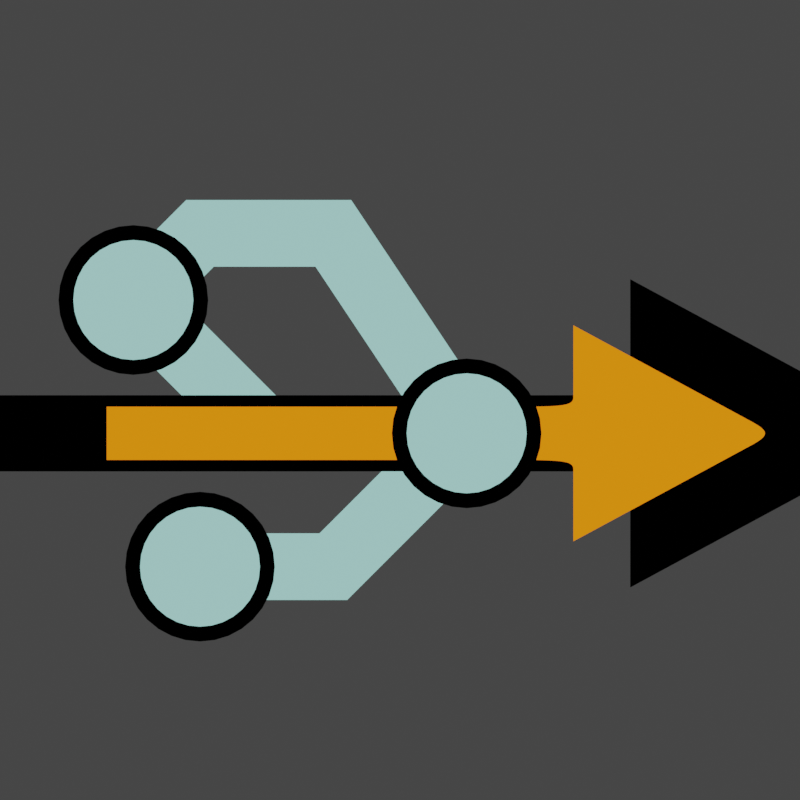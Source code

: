# Source: logo.blend  (saved by Blender 3.3.6; exported with 4.5.12 LTS)
import bpy
from mathutils import Matrix  # noqa: F401  (used for matrix-valued properties, if any)

bpy.ops.wm.read_factory_settings(use_empty=True)
scene = bpy.context.scene
scene.name = 'Scene'

# ---- collections
col_collection = bpy.data.collections.new('Collection'); scene.collection.children.link(col_collection)
col_outline_001 = bpy.data.collections.new('Outline.001'); scene.collection.children.link(col_outline_001)

# ---- materials (node trees are filled in below, after node groups)
mat_allcolor = bpy.data.materials.new('AllColor')
mat_material_001 = bpy.data.materials.new('Material.001')
mat_white = bpy.data.materials.new('White')

# ---- material node trees
mat_allcolor.use_nodes = True; mat_allcolor.node_tree.nodes.clear()
_N = mat_allcolor.node_tree.nodes; _L = mat_allcolor.node_tree.links
n0 = _N.new('ShaderNodeOutputMaterial'); n0.name = 'Material Output'; n0.location = (300, 300)
n1 = _N.new('ShaderNodeEmission'); n1.name = 'Emission'; n1.location = (27, 281)
n1.inputs[0].default_value = (1.0, 0.2462, 0.005605, 1.0)
_L.new(n1.outputs[0], n0.inputs[0])
n0.is_active_output = True
mat_material_001.use_nodes = True; mat_material_001.node_tree.nodes.clear()
_N = mat_material_001.node_tree.nodes; _L = mat_material_001.node_tree.links
n0 = _N.new('ShaderNodeOutputMaterial'); n0.name = 'Material Output'; n0.location = (300, 300)
n1 = _N.new('ShaderNodeEmission'); n1.name = 'Emission'; n1.location = (10, 300)
n1.inputs[0].default_value = (0.3372, 0.6939, 0.6445, 1.0)
_L.new(n1.outputs[0], n0.inputs[0])
n0.is_active_output = True
mat_white.use_nodes = True; mat_white.node_tree.nodes.clear()
_N = mat_white.node_tree.nodes; _L = mat_white.node_tree.links
n0 = _N.new('ShaderNodeOutputMaterial'); n0.name = 'Material Output'; n0.location = (300, 300)
n1 = _N.new('ShaderNodeEmission'); n1.name = 'Emission'; n1.location = (10, 300)
_L.new(n1.outputs[0], n0.inputs[0])
n0.is_active_output = True

# ---- world
world_world = bpy.data.worlds.new('World'); scene.world = world_world
world_world.use_nodes = True; world_world.node_tree.nodes.clear()
_N = world_world.node_tree.nodes; _L = world_world.node_tree.links
n0 = _N.new('ShaderNodeOutputWorld'); n0.name = 'World Output'; n0.location = (300, 300)
n1 = _N.new('ShaderNodeBackground'); n1.name = 'Background'; n1.location = (10, 300)
n1.inputs[0].default_value = (0.05088, 0.05088, 0.05088, 1.0)
_L.new(n1.outputs[0], n0.inputs[0])
n0.is_active_output = True
world_world.color = (0.05088, 0.05088, 0.05088)
world_world.use_sun_shadow = False
world_world.sun_shadow_jitter_overblur = 0.0

# ---- cameras
cam_camera = bpy.data.cameras.new('Camera')
cam_camera.type = 'ORTHO'
cam_camera.clip_end = 100.0
cam_camera.ortho_scale = 12.0

# ---- meshes
me_plane_002 = bpy.data.meshes.new('Plane.002')
me_plane_002.from_pydata([(-5.0, -0.4, 0.0), (-5.0, 0.4, 0.0), (2.0, 1.62, 0.0), (5.0, 0.0, 0.0), (2.0, -1.62, 0.0), (2.0, -0.4, 0.0), (2.0, 0.4, 0.0)], [], [(2, 6, 3), (5, 3, 6), (4, 3, 5), (0, 5, 6, 1)])
_k = {(0, 1): 1.0, (2, 3): 1.0, (3, 4): 1.0, (5, 6): 0.84314, (0, 5): 1.0, (1, 6): 1.0, (3, 5): 0.92549, (3, 6): 0.92549, (4, 5): 1.0, (2, 6): 1.0}
me_plane_002.attributes.new('crease_edge', 'FLOAT', 'EDGE').data.foreach_set('value', [_k.get((min(e.vertices), max(e.vertices)), 0.0) for e in me_plane_002.edges])
_uv = me_plane_002.uv_layers.new(name='UVMap')
_uv.uv.foreach_set('vector', [0.0, 0.0, 0.0, 0.0, 0.0, 0.0, 0.0, 0.0, 0.0, 0.0, 0.0, 0.0, 0.0, 0.0, 0.0, 0.0, 0.0, 0.0, 0.0, 0.0, 0.9493, 0.0, 0.9493, 1.0, 0.0, 1.0])
me_plane_002.materials.append(mat_allcolor)
me_plane_002.update()
me_circle = bpy.data.meshes.new('Circle')
me_circle.from_pydata([(-2.543e-08, 0.9, -1.0), (-0.1756, 0.8827, -1.0), (-0.3444, 0.8315, -1.0), (-0.5, 0.7483, -1.0), (-0.6364, 0.6364, -1.0), (-0.7483, 0.5, -1.0), (-0.8315, 0.3444, -1.0), (-0.8827, 0.1756, -1.0), (-0.9, 3.129e-08, -1.0), (-0.8827, -0.1756, -1.0), (-0.8315, -0.3444, -1.0), (-0.7483, -0.5, -1.0), (-0.6364, -0.6364, -1.0), (-0.5, -0.7483, -1.0), (-0.3444, -0.8315, -1.0), (-0.1756, -0.8827, -1.0), (-2.543e-08, -0.9, -1.0), (0.1756, -0.8827, -1.0), (0.3444, -0.8315, -1.0), (0.5, -0.7483, -1.0), (0.6364, -0.6364, -1.0), (0.7483, -0.5, -1.0), (0.8315, -0.3444, -1.0), (0.8827, -0.1756, -1.0), (0.9, 3.129e-08, -1.0), (0.8827, 0.1756, -1.0), (0.8315, 0.3444, -1.0), (0.7483, 0.5, -1.0), (0.6364, 0.6364, -1.0), (0.5, 0.7483, -1.0), (0.3444, 0.8315, -1.0), (0.1756, 0.8827, -1.0), (-2.543e-08, 0.9, 2.0), (-0.1756, 0.8827, 2.0), (-0.3444, 0.8315, 2.0), (-0.5, 0.7483, 2.0), (-0.6364, 0.6364, 2.0), (-0.7483, 0.5, 2.0), (-0.8315, 0.3444, 2.0), (-0.8827, 0.1756, 2.0), (-0.9, 3.129e-08, 2.0), (-0.8827, -0.1756, 2.0), (-0.8315, -0.3444, 2.0), (-0.7483, -0.5, 2.0), (-0.6364, -0.6364, 2.0), (-0.5, -0.7483, 2.0), (-0.3444, -0.8315, 2.0), (-0.1756, -0.8827, 2.0), (-2.543e-08, -0.9, 2.0), (0.1756, -0.8827, 2.0), (0.3444, -0.8315, 2.0), (0.5, -0.7483, 2.0), (0.6364, -0.6364, 2.0), (0.7483, -0.5, 2.0), (0.8315, -0.3444, 2.0), (0.8827, -0.1756, 2.0), (0.9, 3.129e-08, 2.0), (0.8827, 0.1756, 2.0), (0.8315, 0.3444, 2.0), (0.7483, 0.5, 2.0), (0.6364, 0.6364, 2.0), (0.5, 0.7483, 2.0), (0.3444, 0.8315, 2.0), (0.1756, 0.8827, 2.0)], [], [(29, 28, 60, 61), (16, 15, 47, 48), (3, 2, 34, 35), (30, 29, 61, 62), (17, 16, 48, 49), (4, 3, 35, 36), (31, 30, 62, 63), (18, 17, 49, 50), (5, 4, 36, 37), (0, 31, 63, 32), (19, 18, 50, 51), (6, 5, 37, 38), (20, 19, 51, 52), (7, 6, 38, 39), (21, 20, 52, 53), (8, 7, 39, 40), (22, 21, 53, 54), (9, 8, 40, 41), (23, 22, 54, 55), (10, 9, 41, 42), (24, 23, 55, 56), (11, 10, 42, 43), (25, 24, 56, 57), (12, 11, 43, 44), (26, 25, 57, 58), (13, 12, 44, 45), (27, 26, 58, 59), (14, 13, 45, 46), (1, 0, 32, 33), (28, 27, 59, 60), (15, 14, 46, 47), (2, 1, 33, 34), (33, 32, 63, 62, 61, 60, 59, 58, 57, 56, 55, 54, 53, 52, 51, 50, 49, 48, 47, 46, 45, 44, 43, 42, 41, 40, 39, 38, 37, 36, 35, 34)])
_uv = me_circle.uv_layers.new(name='UVMap')
_uv.uv.foreach_set('vector', [0.0, 0.0, 0.0, 0.0, 0.0, 0.0, 0.0, 0.0, 0.0, 0.0, 0.0, 0.0, 0.0, 0.0, 0.0, 0.0, 0.0, 0.0, 0.0, 0.0, 0.0, 0.0, 0.0, 0.0, 0.0, 0.0, 0.0, 0.0, 0.0, 0.0, 0.0, 0.0, 0.0, 0.0, 0.0, 0.0, 0.0, 0.0, 0.0, 0.0, 0.0, 0.0, 0.0, 0.0, 0.0, 0.0, 0.0, 0.0, 0.0, 0.0, 0.0, 0.0, 0.0, 0.0, 0.0, 0.0, 0.0, 0.0, 0.0, 0.0, 0.0, 0.0, 0.0, 0.0, 0.0, 0.0, 0.0, 0.0, 0.0, 0.0, 0.0, 0.0, 0.0, 0.0, 0.0, 0.0, 0.0, 0.0, 0.0, 0.0, 0.0, 0.0, 0.0, 0.0, 0.0, 0.0, 0.0, 0.0, 0.0, 0.0, 0.0, 0.0, 0.0, 0.0, 0.0, 0.0, 0.0, 0.0, 0.0, 0.0, 0.0, 0.0, 0.0, 0.0, 0.0, 0.0, 0.0, 0.0, 0.0, 0.0, 0.0, 0.0, 0.0, 0.0, 0.0, 0.0, 0.0, 0.0, 0.0, 0.0, 0.0, 0.0, 0.0, 0.0, 0.0, 0.0, 0.0, 0.0, 0.0, 0.0, 0.0, 0.0, 0.0, 0.0, 0.0, 0.0, 0.0, 0.0, 0.0, 0.0, 0.0, 0.0, 0.0, 0.0, 0.0, 0.0, 0.0, 0.0, 0.0, 0.0, 0.0, 0.0, 0.0, 0.0, 0.0, 0.0, 0.0, 0.0, 0.0, 0.0, 0.0, 0.0, 0.0, 0.0, 0.0, 0.0, 0.0, 0.0, 0.0, 0.0, 0.0, 0.0, 0.0, 0.0, 0.0, 0.0, 0.0, 0.0, 0.0, 0.0, 0.0, 0.0, 0.0, 0.0, 0.0, 0.0, 0.0, 0.0, 0.0, 0.0, 0.0, 0.0, 0.0, 0.0, 0.0, 0.0, 0.0, 0.0, 0.0, 0.0, 0.0, 0.0, 0.0, 0.0, 0.0, 0.0, 0.0, 0.0, 0.0, 0.0, 0.0, 0.0, 0.0, 0.0, 0.0, 0.0, 0.0, 0.0, 0.0, 0.0, 0.0, 0.0, 0.0, 0.0, 0.0, 0.0, 0.0, 0.0, 0.0, 0.0, 0.0, 0.0, 0.0, 0.0, 0.0, 0.0, 0.0, 0.0, 0.0, 0.0, 0.0, 0.0, 0.0, 0.0, 0.0, 0.0, 0.0, 0.0, 0.0, 0.0, 0.0, 0.0, 0.0, 0.0, 0.0, 0.0, 0.0, 0.0, 0.0, 0.0, 0.0, 0.0, 0.0, 0.0, 0.0, 0.0, 0.0, 0.0, 0.0, 0.0, 0.0, 0.0, 0.0, 0.0, 0.0, 0.0, 0.0, 0.0, 0.0, 0.0, 0.0, 0.0, 0.0, 0.0, 0.0, 0.0, 0.0, 0.0, 0.0, 0.0, 0.0, 0.0, 0.0, 0.0, 0.0, 0.0, 0.0, 0.0, 0.0, 0.0, 0.0, 0.0, 0.0, 0.0, 0.0, 0.0, 0.0, 0.0, 0.0, 0.0, 0.0, 0.0, 0.0, 0.0, 0.0, 0.0, 0.0, 0.0, 0.0, 0.0])
me_circle.materials.append(mat_material_001)
me_circle.update()
me_circle_003 = bpy.data.meshes.new('Circle.003')
me_circle_003.from_pydata([(-2.543e-08, 0.9, 2.5), (-0.1756, 0.8827, 2.5), (-0.3444, 0.8315, 2.5), (-0.5, 0.7483, 2.5), (-0.6364, 0.6364, 2.5), (-0.7483, 0.5, 2.5), (-0.8315, 0.3444, 2.5), (-0.8827, 0.1756, 2.5), (-0.9, 3.129e-08, 2.5), (-0.8827, -0.1756, 2.5), (-0.8315, -0.3444, 2.5), (-0.7483, -0.5, 2.5), (-0.6364, -0.6364, 2.5), (-0.5, -0.7483, 2.5), (-0.3444, -0.8315, 2.5), (-0.1756, -0.8827, 2.5), (-2.543e-08, -0.9, 2.5), (0.1756, -0.8827, 2.5), (0.3444, -0.8315, 2.5), (0.5, -0.7483, 2.5), (0.6364, -0.6364, 2.5), (0.7483, -0.5, 2.5), (0.8315, -0.3444, 2.5), (0.8827, -0.1756, 2.5), (0.9, 3.129e-08, 2.5), (0.8827, 0.1756, 2.5), (0.8315, 0.3444, 2.5), (0.7483, 0.5, 2.5), (0.6364, 0.6364, 2.5), (0.5, 0.7483, 2.5), (0.3444, 0.8315, 2.5), (0.1756, 0.8827, 2.5), (-0.2189, 1.1, 2.5), (-3.169e-08, 1.122, 2.5), (-0.4293, 1.036, 2.5), (-0.6233, 0.9328, 2.5), (-0.7933, 0.7933, 2.5), (-0.9328, 0.6233, 2.5), (-1.036, 0.4293, 2.5), (-1.1, 0.2189, 2.5), (-1.122, 3.901e-08, 2.5), (-1.1, -0.2189, 2.5), (-1.036, -0.4293, 2.5), (-0.9328, -0.6233, 2.5), (-0.7933, -0.7933, 2.5), (-0.6233, -0.9328, 2.5), (-0.4293, -1.036, 2.5), (-0.2189, -1.1, 2.5), (-3.169e-08, -1.122, 2.5), (0.2189, -1.1, 2.5), (0.4293, -1.036, 2.5), (0.6233, -0.9328, 2.5), (0.7933, -0.7933, 2.5), (0.9328, -0.6233, 2.5), (1.036, -0.4293, 2.5), (1.1, -0.2189, 2.5), (1.122, 3.901e-08, 2.5), (1.1, 0.2189, 2.5), (1.036, 0.4293, 2.5), (0.9328, 0.6233, 2.5), (0.7933, 0.7933, 2.5), (0.6233, 0.9328, 2.5), (0.4293, 1.036, 2.5), (0.2189, 1.1, 2.5)], [], [(18, 17, 49, 50), (5, 4, 36, 37), (0, 31, 63, 33), (19, 18, 50, 51), (6, 5, 37, 38), (20, 19, 51, 52), (7, 6, 38, 39), (21, 20, 52, 53), (8, 7, 39, 40), (22, 21, 53, 54), (9, 8, 40, 41), (23, 22, 54, 55), (10, 9, 41, 42), (24, 23, 55, 56), (11, 10, 42, 43), (25, 24, 56, 57), (12, 11, 43, 44), (26, 25, 57, 58), (13, 12, 44, 45), (27, 26, 58, 59), (14, 13, 45, 46), (1, 0, 33, 32), (28, 27, 59, 60), (15, 14, 46, 47), (2, 1, 32, 34), (29, 28, 60, 61), (16, 15, 47, 48), (3, 2, 34, 35), (30, 29, 61, 62), (17, 16, 48, 49), (4, 3, 35, 36), (31, 30, 62, 63)])
_uv = me_circle_003.uv_layers.new(name='UVMap')
_uv.uv.foreach_set('vector', [0.0, 0.0, 0.0, 0.0, 0.0, 0.0, 0.0, 0.0, 0.0, 0.0, 0.0, 0.0, 0.0, 0.0, 0.0, 0.0, 0.0, 0.0, 0.0, 0.0, 0.0, 0.0, 0.0, 0.0, 0.0, 0.0, 0.0, 0.0, 0.0, 0.0, 0.0, 0.0, 0.0, 0.0, 0.0, 0.0, 0.0, 0.0, 0.0, 0.0, 0.0, 0.0, 0.0, 0.0, 0.0, 0.0, 0.0, 0.0, 0.0, 0.0, 0.0, 0.0, 0.0, 0.0, 0.0, 0.0, 0.0, 0.0, 0.0, 0.0, 0.0, 0.0, 0.0, 0.0, 0.0, 0.0, 0.0, 0.0, 0.0, 0.0, 0.0, 0.0, 0.0, 0.0, 0.0, 0.0, 0.0, 0.0, 0.0, 0.0, 0.0, 0.0, 0.0, 0.0, 0.0, 0.0, 0.0, 0.0, 0.0, 0.0, 0.0, 0.0, 0.0, 0.0, 0.0, 0.0, 0.0, 0.0, 0.0, 0.0, 0.0, 0.0, 0.0, 0.0, 0.0, 0.0, 0.0, 0.0, 0.0, 0.0, 0.0, 0.0, 0.0, 0.0, 0.0, 0.0, 0.0, 0.0, 0.0, 0.0, 0.0, 0.0, 0.0, 0.0, 0.0, 0.0, 0.0, 0.0, 0.0, 0.0, 0.0, 0.0, 0.0, 0.0, 0.0, 0.0, 0.0, 0.0, 0.0, 0.0, 0.0, 0.0, 0.0, 0.0, 0.0, 0.0, 0.0, 0.0, 0.0, 0.0, 0.0, 0.0, 0.0, 0.0, 0.0, 0.0, 0.0, 0.0, 0.0, 0.0, 0.0, 0.0, 0.0, 0.0, 0.0, 0.0, 0.0, 0.0, 0.0, 0.0, 0.0, 0.0, 0.0, 0.0, 0.0, 0.0, 0.0, 0.0, 0.0, 0.0, 0.0, 0.0, 0.0, 0.0, 0.0, 0.0, 0.0, 0.0, 0.0, 0.0, 0.0, 0.0, 0.0, 0.0, 0.0, 0.0, 0.0, 0.0, 0.0, 0.0, 0.0, 0.0, 0.0, 0.0, 0.0, 0.0, 0.0, 0.0, 0.0, 0.0, 0.0, 0.0, 0.0, 0.0, 0.0, 0.0, 0.0, 0.0, 0.0, 0.0, 0.0, 0.0, 0.0, 0.0, 0.0, 0.0, 0.0, 0.0, 0.0, 0.0, 0.0, 0.0, 0.0, 0.0, 0.0, 0.0, 0.0, 0.0, 0.0, 0.0, 0.0, 0.0, 0.0, 0.0, 0.0, 0.0, 0.0, 0.0, 0.0, 0.0, 0.0, 0.0, 0.0, 0.0, 0.0, 0.0])
me_circle_003.materials.append(mat_white)
me_circle_003.update()

# ---- curves / text
cu_nurbspath_007 = bpy.data.curves.new('NurbsPath.007', 'CURVE')
cu_nurbspath_007.dimensions = '2D'
_sp = cu_nurbspath_007.splines.new('POLY'); _sp.points.add(3)
_sp.points.foreach_set('co', [0.0, 1.0, 0.0, 1.0, -2.0, 4.0, 0.0, 1.0, -4.0, 4.0, 0.0, 1.0, -5.0, 3.0, 0.0, 1.0])
_sp.order_u = 3
_sp.order_v = 0
_sp.use_endpoint_u = True
cu_nurbspath_007.materials.append(mat_material_001)
cu_nurbspath_007.use_path = True
cu_nurbspath_007.bevel_profile.use_clip = True
cu_nurbspath_007.bevel_depth = 0.5
cu_nurbspath_008 = bpy.data.curves.new('NurbsPath.008', 'CURVE')
cu_nurbspath_008.dimensions = '2D'
_sp = cu_nurbspath_008.splines.new('POLY'); _sp.points.add(1)
_sp.points.foreach_set('co', [-1.0, 1.0, 0.0, 1.0, -3.0, 3.0, 0.0, 1.0])
_sp.order_u = 2
_sp.order_v = 0
_sp.use_endpoint_u = True
cu_nurbspath_008.materials.append(mat_material_001)
cu_nurbspath_008.use_path = True
cu_nurbspath_008.bevel_profile.use_clip = True
cu_nurbspath_008.bevel_depth = 0.5
cu_nurbspath_003 = bpy.data.curves.new('NurbsPath.003', 'CURVE')
cu_nurbspath_003.dimensions = '2D'
_sp = cu_nurbspath_003.splines.new('POLY'); _sp.points.add(2)
_sp.points.foreach_set('co', [1.0, 0.0, 0.0, 1.0, -1.0, -2.0, 0.0, 1.0, -3.0, -2.0, 0.0, 1.0])
_sp.order_u = 3
_sp.order_v = 0
_sp.use_endpoint_u = True
cu_nurbspath_003.materials.append(mat_material_001)
cu_nurbspath_003.use_path = True
cu_nurbspath_003.bevel_profile.use_clip = True
cu_nurbspath_003.bevel_depth = 0.5

# ---- objects
ob_camera = bpy.data.objects.new('Camera', cam_camera)
ob_plane = bpy.data.objects.new('Plane', me_plane_002)
ob_circle_005 = bpy.data.objects.new('Circle.005', me_circle)
ob_nurbspath_004 = bpy.data.objects.new('NurbsPath.004', cu_nurbspath_007)
ob_nurbspath_005 = bpy.data.objects.new('NurbsPath.005', cu_nurbspath_008)
ob_nurbspath_001 = bpy.data.objects.new('NurbsPath.001', cu_nurbspath_003)
ob_circle_001 = bpy.data.objects.new('Circle.001', me_circle)
ob_circle_003 = bpy.data.objects.new('Circle.003', me_circle)
ob_circle_008 = bpy.data.objects.new('Circle.008', me_circle_003)
ob_circle_002 = bpy.data.objects.new('Circle.002', me_circle_003)
ob_plane_001 = bpy.data.objects.new('Plane.001', me_plane_002)
ob_circle_004 = bpy.data.objects.new('Circle.004', me_circle_003)

# ---- transforms, parenting, visibility, modifiers, constraints
ob_camera.location = (0.0, 0.0, 49.19)
ob_camera.lock_rotations_4d = False
ob_camera.empty_display_type = 'ARROWS'
ob_camera.color = (0.0, 0.0, 0.0, 0.0)
ob_camera.display_type = 'WIRE'
ob_camera.lineart.crease_threshold = 0.0
ob_plane.location = (0.6, -0.5, 1.0)
_m = ob_plane.modifiers.new('Subdivision', 'SUBSURF')
_m.levels = 6
_m.render_levels = 6
ob_circle_005.parent = ob_plane
ob_circle_005.matrix_parent_inverse = Matrix(((1.0, -0.0, -0.0, -0.6), (-0.0, 1.0, 0.0, 1.0), (-0.0, -0.0, 1.0, -1.0), (-0.0, 0.0, -0.0, 1.0)))
ob_circle_005.location = (-4.0, 1.0, 0.0)
ob_nurbspath_004.parent = ob_plane
ob_nurbspath_004.matrix_parent_inverse = Matrix(((1.0, -0.0, -0.0, -0.6), (-0.0, 1.0, 0.0, 1.0), (-0.0, -0.0, 1.0, -1.0), (-0.0, 0.0, -0.0, 1.0)))
ob_nurbspath_004.location = (1.0, -2.0, -1.0)
ob_nurbspath_005.parent = ob_plane
ob_nurbspath_005.matrix_parent_inverse = Matrix(((1.0, -0.0, -0.0, -0.6), (-0.0, 1.0, 0.0, 1.0), (-0.0, -0.0, 1.0, -1.0), (-0.0, 0.0, -0.0, 1.0)))
ob_nurbspath_005.location = (-1.0, -2.0, -1.0)
ob_nurbspath_001.parent = ob_plane
ob_nurbspath_001.matrix_parent_inverse = Matrix(((1.0, -0.0, -0.0, -0.6), (-0.0, 1.0, 0.0, 1.0), (-0.0, -0.0, 1.0, -1.0), (-0.0, 0.0, -0.0, 1.0)))
ob_nurbspath_001.location = (0.0, -1.0, -1.0)
ob_circle_001.parent = ob_plane
ob_circle_001.matrix_parent_inverse = Matrix(((1.0, -0.0, -0.0, -0.6), (-0.0, 1.0, 0.0, 1.0), (-0.0, -0.0, 1.0, -1.0), (-0.0, 0.0, -0.0, 1.0)))
ob_circle_001.location = (-3.0, -3.0, 0.0)
ob_circle_003.parent = ob_plane
ob_circle_003.matrix_parent_inverse = Matrix(((1.0, -0.0, -0.0, -0.6), (-0.0, 1.0, 0.0, 1.0), (-0.0, -0.0, 1.0, -1.0), (-0.0, 0.0, -0.0, 1.0)))
ob_circle_003.location = (1.0, -1.0, 0.0)
ob_circle_008.parent = ob_plane
ob_circle_008.matrix_parent_inverse = Matrix(((1.0, -0.0, -0.0, -0.6), (-0.0, 1.0, 0.0, 1.0), (-0.0, -0.0, 1.0, -1.0), (-0.0, 0.0, -0.0, 1.0)))
ob_circle_008.location = (-4.0, 1.0, 0.0)
ob_circle_002.parent = ob_plane
ob_circle_002.matrix_parent_inverse = Matrix(((1.0, -0.0, -0.0, -0.6), (-0.0, 1.0, 0.0, 1.0), (-0.0, -0.0, 1.0, -1.0), (-0.0, 0.0, -0.0, 1.0)))
ob_circle_002.location = (-3.0, -3.0, 0.0)
ob_plane_001.parent = ob_plane
ob_plane_001.matrix_parent_inverse = Matrix(((1.0, -0.0, -0.0, -0.6), (-0.0, 1.0, 0.0, 2.0), (-0.0, -0.0, 1.0, -1.0), (-0.0, 0.0, -0.0, 1.0)))
ob_plane_001.location = (0.6, -2.0, 0.4387)
ob_plane_001.scale = (1.427, 1.427, 1.427)
ob_plane_001.hide_select = True
_m = ob_plane_001.modifiers.new('Subdivision', 'SUBSURF')
_m.levels = 6
_m.render_levels = 6
ob_circle_004.parent = ob_plane
ob_circle_004.matrix_parent_inverse = Matrix(((1.0, -0.0, -0.0, -0.6), (-0.0, 1.0, 0.0, 1.0), (-0.0, -0.0, 1.0, -1.0), (-0.0, 0.0, -0.0, 1.0)))
ob_circle_004.location = (1.0, -1.0, 0.0)

# ---- collection membership
col_collection.objects.link(ob_camera)
col_collection.objects.link(ob_plane)
col_collection.objects.link(ob_circle_005)
col_collection.objects.link(ob_nurbspath_004)
col_collection.objects.link(ob_nurbspath_005)
col_collection.objects.link(ob_nurbspath_001)
col_collection.objects.link(ob_circle_001)
col_collection.objects.link(ob_circle_003)
col_outline_001.objects.link(ob_circle_008)
col_outline_001.objects.link(ob_circle_002)
col_outline_001.objects.link(ob_plane_001)
col_outline_001.objects.link(ob_circle_004)
def _layer_coll(name, lc=None):
    lc = lc or bpy.context.view_layer.layer_collection
    for c in lc.children:
        if c.name == name: return c
        r = _layer_coll(name, c)
        if r: return r
_layer_coll('Outline.001').holdout = True

# ---- scene / render settings (as saved in the file)
scene.camera = ob_camera
scene.frame_start = 1; scene.frame_end = 250; scene.frame_set(1)
scene.render.engine = 'CYCLES'
scene.render.resolution_x = 512
scene.render.resolution_y = 512
scene.render.film_transparent = True
scene.render.line_thickness_mode = 'RELATIVE'
scene.cycles.sampling_pattern = 'TABULATED_SOBOL'
scene.cycles.use_light_tree = False
scene.view_settings.view_transform = 'Filmic'
bpy.context.view_layer.update()
